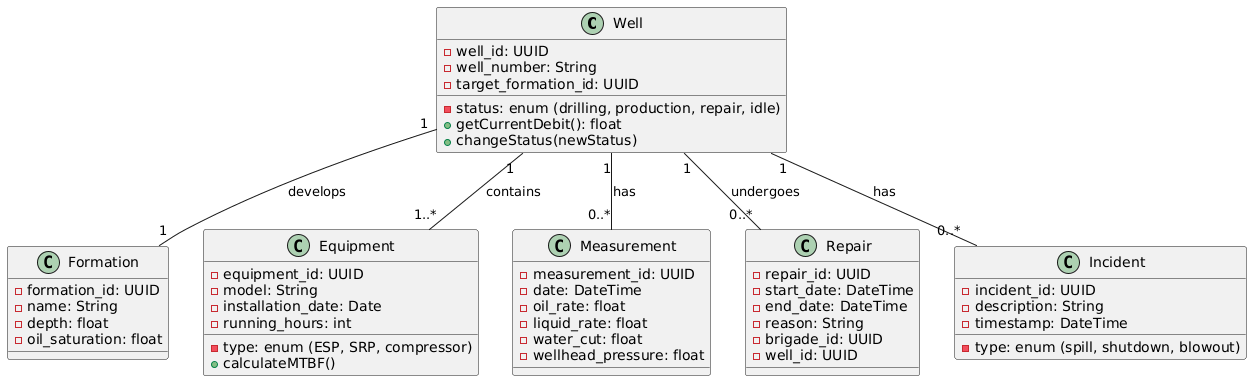

The diagram above was rendered by PlantUML. Its source (embedded in the PNG):
@startuml
class Well {
  -well_id: UUID
  -well_number: String
  -status: enum (drilling, production, repair, idle)
  -target_formation_id: UUID
  +getCurrentDebit(): float
  +changeStatus(newStatus)
}

class Formation {
  -formation_id: UUID
  -name: String
  -depth: float
  -oil_saturation: float
}

class Equipment {
  -equipment_id: UUID
  -type: enum (ESP, SRP, compressor)
  -model: String
  -installation_date: Date
  -running_hours: int
  +calculateMTBF()
}

class Measurement {
  -measurement_id: UUID
  -date: DateTime
  -oil_rate: float
  -liquid_rate: float
  -water_cut: float
  -wellhead_pressure: float
}

class Repair {
  -repair_id: UUID
  -start_date: DateTime
  -end_date: DateTime
  -reason: String
  -brigade_id: UUID
  -well_id: UUID
}

class Incident {
  -incident_id: UUID
  -type: enum (spill, shutdown, blowout)
  -description: String
  -timestamp: DateTime
}

Well "1" -- "1" Formation : develops
Well "1" -- "0..*" Measurement : has
Well "1" -- "0..*" Repair : undergoes
Well "1" -- "0..*" Incident : has
Well "1" -- "1..*" Equipment : contains
@enduml